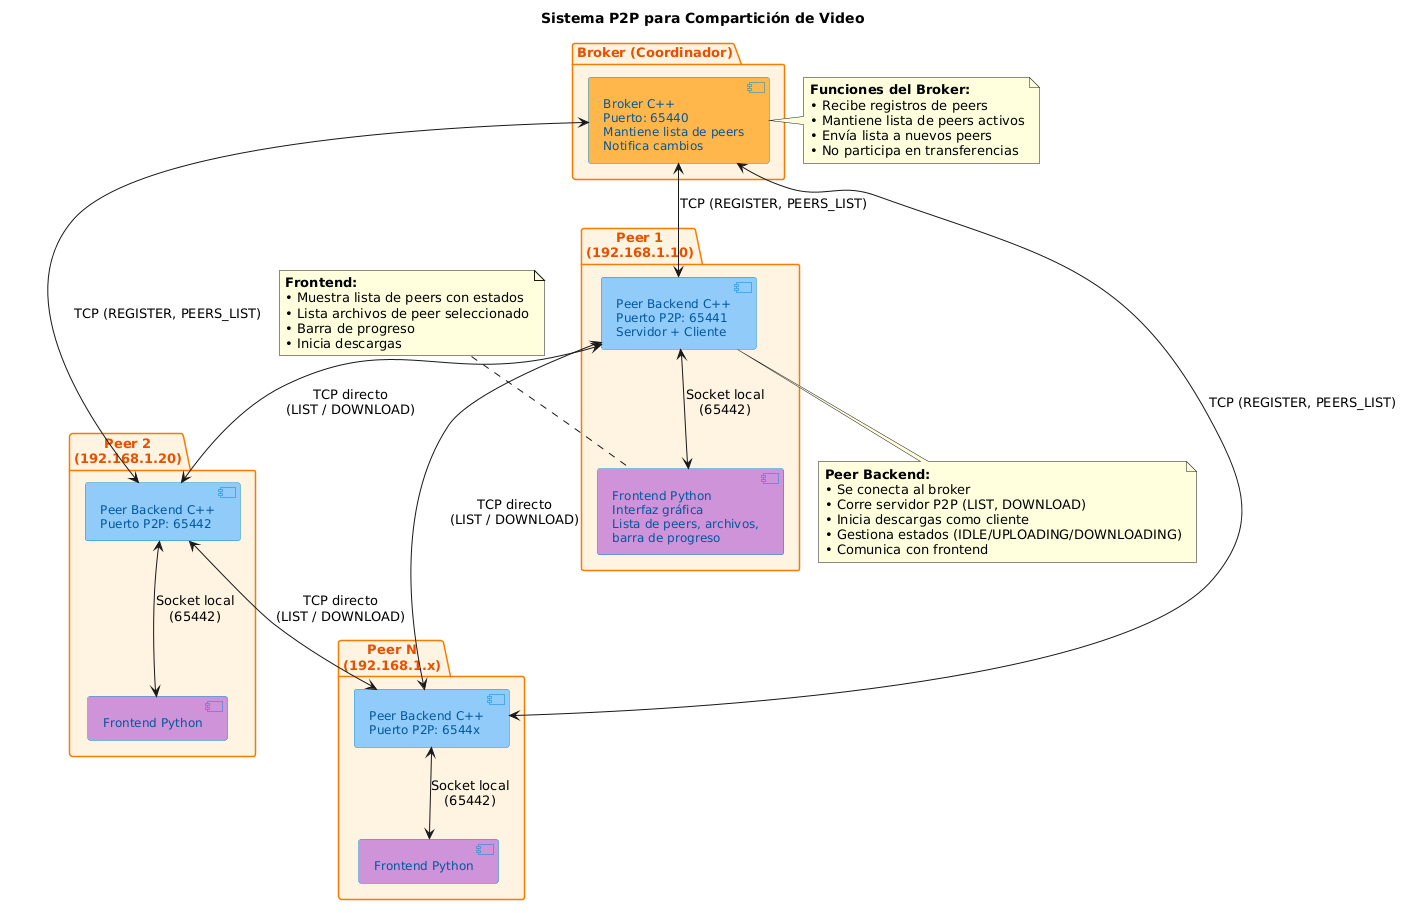

The diagram above was rendered by PlantUML. Its source (embedded in the PNG):
@startuml
!define RECTANGLE class

skinparam backgroundColor #FEFEFE
skinparam component {
  BackgroundColor #E1F5FE
  BorderColor #0288D1
  FontColor #01579B
  FontSize 12
}

skinparam package {
  BackgroundColor #FFF3E0
  BorderColor #F57C00
  FontColor #E65100
  FontSize 13
  FontStyle bold
}

title Sistema P2P para Compartición de Video

package "Broker (Coordinador)" {
  [Broker C++\nPuerto: 65440\nMantiene lista de peers\nNotifica cambios] as Broker #FFB74D
}

package "Peer 1\n(192.168.1.10)" {
  [Peer Backend C++\nPuerto P2P: 65441\nServidor + Cliente] as Peer1Back #90CAF9
  [Frontend Python\nInterfaz gráfica\nLista de peers, archivos,\nbarra de progreso] as Peer1Front #CE93D8
  Peer1Back <--> Peer1Front : "Socket local\n(65442)"
}

package "Peer 2\n(192.168.1.20)" {
  [Peer Backend C++\nPuerto P2P: 65442] as Peer2Back #90CAF9
  [Frontend Python] as Peer2Front #CE93D8
  Peer2Back <--> Peer2Front : "Socket local\n(65442)"
}

package "Peer N\n(192.168.1.x)" {
  [Peer Backend C++\nPuerto P2P: 6544x] as PeerNBack #90CAF9
  [Frontend Python] as PeerNFront #CE93D8
  PeerNBack <--> PeerNFront : "Socket local\n(65442)"
}

' Conexiones al broker
Broker <--> Peer1Back : "TCP (REGISTER, PEERS_LIST)"
Broker <--> Peer2Back : "TCP (REGISTER, PEERS_LIST)"
Broker <--> PeerNBack : "TCP (REGISTER, PEERS_LIST)"

' Conexiones P2P directas (solo LIST y DOWNLOAD)
Peer1Back <--> Peer2Back : "TCP directo\n(LIST / DOWNLOAD)"
Peer1Back <--> PeerNBack : "TCP directo\n(LIST / DOWNLOAD)"
Peer2Back <--> PeerNBack : "TCP directo\n(LIST / DOWNLOAD)"

note right of Broker
  <b>Funciones del Broker:</b>
  • Recibe registros de peers
  • Mantiene lista de peers activos
  • Envía lista a nuevos peers
  • No participa en transferencias
end note

note bottom of Peer1Back
  <b>Peer Backend:</b>
  • Se conecta al broker
  • Corre servidor P2P (LIST, DOWNLOAD)
  • Inicia descargas como cliente
  • Gestiona estados (IDLE/UPLOADING/DOWNLOADING)
  • Comunica con frontend
end note

note top of Peer1Front
  <b>Frontend:</b>
  • Muestra lista de peers con estados
  • Lista archivos de peer seleccionado
  • Barra de progreso
  • Inicia descargas
end note
@enduml